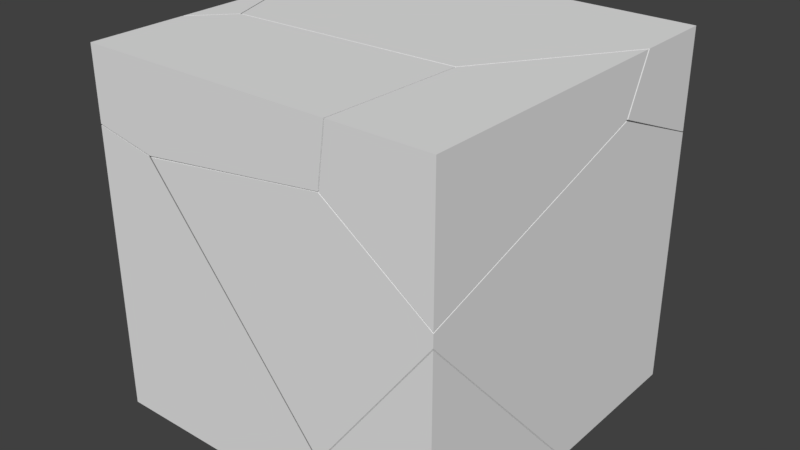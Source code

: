 # Source: destroyPlayer.blend  (saved by Blender 2.79.0; exported with 4.5.12 LTS)
import bpy
from mathutils import Matrix  # noqa: F401  (used for matrix-valued properties, if any)

bpy.ops.wm.read_factory_settings(use_empty=True)
scene = bpy.context.scene
scene.name = 'Scene'

# ---- collections
col_collection_1 = bpy.data.collections.new('Collection 1'); scene.collection.children.link(col_collection_1)

# ---- world
world_world = bpy.data.worlds.new('World'); scene.world = world_world
world_world.color = (0.05088, 0.05088, 0.05088)
world_world.use_sun_shadow = False
world_world.sun_shadow_jitter_overblur = 0.0
world_world.cycles.sampling_method = 'MANUAL'

# ---- meshes
me_cube_cell_006 = bpy.data.meshes.new('Cube_cell.006')
me_cube_cell_006.from_pydata([(-0.2116, -0.1181, 0.07047), (0.2995, 0.1243, 0.02175), (0.3069, 0.1582, 0.07047), (0.2969, -0.1181, 0.07047), (0.2814, -0.1181, -0.04267), (0.1624, -0.1181, -0.05872), (-0.0893, -0.1181, -0.09235), (0.1247, -0.1181, -0.06377), (-0.2116, -0.1181, -0.06885), (-0.2116, -0.02475, -0.08513), (-0.2116, -0.008633, -0.08106), (0.3007, -0.02041, 0.07047), (0.09221, 0.1514, 0.07047), (-0.1438, 0.1433, 0.07047), (-0.1508, 0.136, 0.07047), (-0.2116, 0.07029, 0.07047), (-0.2116, 0.04339, -0.06785), (-0.2116, 0.05339, -0.02508), (0.3007, -0.02041, 0.07047), (0.3069, 0.1582, 0.07047), (0.09221, 0.1514, 0.07047), (0.2969, -0.1181, 0.07047), (0.2814, -0.1181, -0.04267), (0.1624, -0.1181, -0.05872), (-0.0893, -0.1181, -0.09235), (0.1247, -0.1181, -0.06377), (-0.2116, -0.1181, -0.06885), (-0.2116, -0.02475, -0.08513), (-0.2116, -0.008633, -0.08106), (-0.2116, 0.04339, -0.06785), (-0.1438, 0.1433, 0.07047), (-0.1508, 0.136, 0.07047), (-0.2116, 0.07029, 0.07047), (-0.2116, 0.05339, -0.02508)], [], [(1, 20, 19), (21, 11, 2, 12, 30, 31, 32, 0), (26, 24, 25, 23, 4, 21, 0), (22, 5, 29, 1), (29, 33, 14, 13), (18, 3, 22, 1), (19, 18, 1), (29, 13, 20, 1), (6, 8, 27), (28, 29, 5, 7), (7, 6, 27, 28), (33, 15, 14), (32, 17, 16, 10, 9, 26, 0)])
_k = set([(2, 11), (2, 12), (3, 18), (3, 22), (4, 21), (4, 23), (5, 7), (5, 22), (6, 7), (6, 8), (8, 27), (9, 10), (9, 26), (10, 16), (11, 21), (12, 30), (13, 14), (13, 20), (14, 15), (15, 33), (16, 17), (17, 32), (18, 19), (19, 20), (23, 25), (24, 25), (24, 26), (27, 28), (28, 29), (29, 33), (30, 31), (31, 32)])
me_cube_cell_006.attributes.new('sharp_edge', 'BOOLEAN', 'EDGE').data.foreach_set('value', [ (min(e.vertices), max(e.vertices)) in _k for e in me_cube_cell_006.edges])
me_cube_cell_006.use_remesh_preserve_volume = False
me_cube_cell_006.use_remesh_preserve_attributes = False
me_cube_cell_006.use_mirror_vertex_groups = False
me_cube_cell_006.update()
me_cube_cell_005 = bpy.data.meshes.new('Cube_cell.005')
me_cube_cell_005.from_pydata([(0.332, 0.4224, -0.3364), (0.1431, -0.03484, 0.313), (0.1255, -0.2776, 0.2487), (0.1433, -0.2776, 0.2361), (0.00717, -0.2776, 0.2327), (-0.2227, -0.2776, 0.2012), (-0.2432, -0.2776, 0.1984), (0.2395, -0.2776, -0.0467), (0.1378, -0.2776, -0.1841), (0.332, -0.2776, 0.0787), (0.332, -0.2776, 0.1018), (0.3143, -0.2776, 0.1145), (0.104, -0.2776, -0.2297), (0.06552, -0.2776, -0.1826), (0.332, 0.09609, -0.3364), (0.3209, 0.08264, -0.3364), (0.0907, -0.1972, -0.3364), (-0.05382, 0.4224, -0.3364), (-0.368, 0.3122, -0.3364), (-0.368, 0.1704, -0.3364), (-0.2986, 0.1147, -0.3364), (-0.368, -0.1767, 0.197), (-0.368, -0.1822, 0.206), (-0.368, -0.1087, 0.2217), (-0.368, 0.4224, -0.008908), (-0.368, 0.4135, -0.03551), (-0.368, -0.1156, 0.2235), (-0.368, 0.4224, 0.005352), (0.332, -0.241, 0.0377), (0.332, 0.2124, 0.2575), (0.332, -0.1329, 0.1479), (0.332, 0.1613, 0.2413), (0.332, 0.4224, 0.1721), (-0.257, 0.4224, 0.03197), (-0.2918, 0.4224, -0.08842), (0.1255, -0.2776, 0.2487), (0.1433, -0.2776, 0.2361), (0.3143, -0.2776, 0.1145), (0.00717, -0.2776, 0.2327), (-0.2227, -0.2776, 0.2012), (-0.2432, -0.2776, 0.1984), (0.2395, -0.2776, -0.0467), (0.1378, -0.2776, -0.1841), (0.332, -0.2776, 0.0787), (0.332, -0.2776, 0.1018), (0.104, -0.2776, -0.2297), (0.06552, -0.2776, -0.1826), (0.332, 0.09609, -0.3364), (0.3209, 0.08264, -0.3364), (0.0907, -0.1972, -0.3364), (-0.05382, 0.4224, -0.3364), (-0.368, 0.3122, -0.3364), (-0.368, 0.1704, -0.3364), (-0.2986, 0.1147, -0.3364), (-0.368, 0.4135, -0.03551), (-0.368, -0.1767, 0.197), (-0.368, -0.1822, 0.206), (-0.368, -0.1156, 0.2235), (-0.368, 0.4224, -0.008908), (-0.368, 0.4224, 0.005352), (-0.368, -0.1087, 0.2217), (0.332, -0.241, 0.0377), (0.332, -0.1329, 0.1479), (0.332, 0.1613, 0.2413), (0.332, 0.2124, 0.2575), (0.332, 0.4224, 0.1721), (-0.257, 0.4224, 0.03197), (-0.2918, 0.4224, -0.08842)], [], [(0, 65, 64, 63, 62, 44, 43, 61, 47), (23, 57, 1, 29, 32, 66), (1, 35, 36, 31, 29), (6, 56, 21), (44, 37, 3, 2, 38, 39, 40, 46, 45, 42, 41, 43), (28, 9, 7), (57, 56, 6, 5), (36, 11, 30, 31), (5, 4, 57), (8, 12, 49, 48), (54, 58, 67), (48, 14, 28, 7, 8), (67, 50, 51, 54), (52, 55, 22, 26, 60, 59, 24, 25, 18), (20, 49, 12, 13), (11, 10, 30), (17, 34, 24, 59, 33, 65, 0), (4, 35, 1, 57), (66, 27, 23), (18, 17, 0, 47, 15, 16, 53, 52), (13, 6, 21, 19, 20)])
_k = set([(2, 3), (2, 38), (3, 37), (4, 5), (4, 35), (5, 6), (6, 13), (7, 8), (7, 9), (8, 12), (9, 28), (10, 11), (10, 30), (11, 36), (12, 13), (14, 28), (14, 48), (15, 16), (15, 47), (16, 53), (17, 18), (17, 34), (18, 25), (19, 20), (19, 21), (20, 49), (21, 56), (22, 26), (22, 55), (23, 27), (23, 57), (24, 25), (24, 34), (26, 60), (27, 66), (29, 31), (29, 32), (30, 31), (32, 66), (33, 59), (33, 65), (35, 36), (37, 44), (38, 39), (39, 40), (40, 46), (41, 42), (41, 43), (42, 45), (43, 61), (44, 62), (45, 46), (47, 61), (48, 49), (50, 51), (50, 67), (51, 54), (52, 53), (52, 55), (54, 58), (56, 57), (58, 67), (59, 60), (62, 63), (63, 64), (64, 65)])
me_cube_cell_005.attributes.new('sharp_edge', 'BOOLEAN', 'EDGE').data.foreach_set('value', [ (min(e.vertices), max(e.vertices)) in _k for e in me_cube_cell_005.edges])
me_cube_cell_005.use_remesh_preserve_volume = False
me_cube_cell_005.use_remesh_preserve_attributes = False
me_cube_cell_005.use_mirror_vertex_groups = False
me_cube_cell_005.update()
me_cube_cell_004 = bpy.data.meshes.new('Cube_cell.004')
me_cube_cell_004.from_pydata([(0.0916, -0.1657, 0.09428), (-0.09585, 0.07698, 0.04537), (0.0916, 0.372, 0.09428), (0.0213, 0.27, 0.09428), (-0.08807, 0.1111, 0.09428), (-0.09054, 0.04309, 0.09428), (-0.1133, -0.1657, -0.01915), (-0.1118, -0.1657, -0.007883), (-0.09791, -0.1657, 0.09428), (0.07627, -0.1657, -0.1545), (0.04197, -0.1657, -0.1301), (0.0916, -0.1657, -0.1654), (0.0916, 0.323, -0.009904), (0.0916, -0.03615, -0.1242), (0.0916, 0.372, 0.09428), (0.0213, 0.27, 0.09428), (-0.08807, 0.1111, 0.09428), (-0.09054, 0.04309, 0.09428), (-0.1133, -0.1657, -0.01915), (-0.1118, -0.1657, -0.007883), (-0.09791, -0.1657, 0.09428), (0.04197, -0.1657, -0.1301), (0.07627, -0.1657, -0.1545), (0.0916, -0.1657, -0.1654), (0.0916, 0.323, -0.009904), (0.0916, -0.03615, -0.1242)], [], [(1, 18, 19, 17, 4), (24, 25, 22, 21, 1), (21, 18, 1), (11, 13, 12, 14, 0), (14, 3, 16, 5, 20, 0), (25, 23, 22), (20, 7, 6, 10, 9, 11, 0), (4, 15, 1), (19, 8, 17), (15, 2, 24, 1)])
_k = set([(2, 15), (2, 24), (3, 14), (3, 16), (4, 15), (4, 17), (5, 16), (5, 20), (6, 7), (6, 10), (7, 20), (8, 17), (8, 19), (9, 10), (9, 11), (11, 13), (12, 13), (12, 14), (18, 19), (18, 21), (21, 22), (22, 23), (23, 25), (24, 25)])
me_cube_cell_004.attributes.new('sharp_edge', 'BOOLEAN', 'EDGE').data.foreach_set('value', [ (min(e.vertices), max(e.vertices)) in _k for e in me_cube_cell_004.edges])
me_cube_cell_004.use_remesh_preserve_volume = False
me_cube_cell_004.use_remesh_preserve_attributes = False
me_cube_cell_004.use_mirror_vertex_groups = False
me_cube_cell_004.update()
me_cube_cell_003 = bpy.data.meshes.new('Cube_cell.003')
me_cube_cell_003.from_pydata([(0.1012, -0.06543, -0.1521), (-0.1262, -0.06543, -0.04858), (0.01278, -0.06543, 0.1396), (-0.1407, -0.06543, -0.1521), (0.1012, -0.06543, 0.2592), (0.1012, 0.3043, -0.1521), (-0.1133, 0.04345, -0.1521), (-0.1386, 0.01257, -0.1521), (0.1012, -0.001694, 0.1886), (0.1012, -0.03149, 0.2217), (-0.1262, -0.06543, -0.04858), (0.01278, -0.06543, 0.1396), (-0.1407, -0.06543, -0.1521), (0.1012, -0.06543, 0.2592), (0.1012, 0.3043, -0.1521), (-0.1133, 0.04345, -0.1521), (-0.1386, 0.01257, -0.1521), (0.1012, -0.001694, 0.1886), (0.1012, -0.03149, 0.2217)], [], [(0, 13, 11, 10, 12), (5, 17, 18, 13, 0), (9, 8, 15, 16, 1, 2), (8, 14, 15), (16, 3, 1), (2, 4, 9), (12, 7, 6, 5, 0)])
_k = set([(1, 2), (1, 3), (2, 4), (3, 16), (4, 9), (5, 6), (5, 17), (6, 7), (7, 12), (8, 9), (8, 14), (10, 11), (10, 12), (11, 13), (13, 18), (14, 15), (15, 16), (17, 18)])
me_cube_cell_003.attributes.new('sharp_edge', 'BOOLEAN', 'EDGE').data.foreach_set('value', [ (min(e.vertices), max(e.vertices)) in _k for e in me_cube_cell_003.edges])
me_cube_cell_003.use_remesh_preserve_volume = False
me_cube_cell_003.use_remesh_preserve_attributes = False
me_cube_cell_003.use_mirror_vertex_groups = False
me_cube_cell_003.update()
me_cube_cell_002 = bpy.data.meshes.new('Cube_cell.002')
me_cube_cell_002.from_pydata([(-0.2059, -0.06577, -0.2443), (-0.2059, -0.06577, 0.3139), (-0.08548, -0.06577, 0.2907), (0.2265, -0.06577, -0.09354), (0.1219, -0.06577, 0.03559), (0.2499, -0.06577, -0.2443), (0.2648, -0.06577, -0.1409), (0.252, 0.01172, -0.2443), (-0.2059, 0.3795, -0.2443), (-0.2059, 0.02647, 0.2981), (-0.2059, 0.04265, 0.2735), (-0.2059, -0.06577, 0.3139), (-0.08548, -0.06577, 0.2907), (0.2265, -0.06577, -0.09354), (0.1219, -0.06577, 0.03559), (0.2499, -0.06577, -0.2443), (0.2648, -0.06577, -0.1409), (0.252, 0.01172, -0.2443), (-0.2059, 0.3795, -0.2443), (-0.2059, 0.02647, 0.2981), (-0.2059, 0.04265, 0.2735)], [], [(0, 1, 19, 20, 18), (12, 4, 10, 9), (9, 11, 12), (18, 17, 5, 0), (16, 15, 7), (5, 6, 13, 14, 2, 1, 0), (7, 8, 10, 4, 3, 16)])
_k = set([(1, 2), (1, 19), (2, 14), (3, 4), (3, 16), (4, 12), (5, 6), (5, 17), (6, 13), (7, 8), (7, 15), (8, 10), (9, 10), (9, 11), (11, 12), (13, 14), (15, 16), (17, 18), (18, 20), (19, 20)])
me_cube_cell_002.attributes.new('sharp_edge', 'BOOLEAN', 'EDGE').data.foreach_set('value', [ (min(e.vertices), max(e.vertices)) in _k for e in me_cube_cell_002.edges])
me_cube_cell_002.use_remesh_preserve_volume = False
me_cube_cell_002.use_remesh_preserve_attributes = False
me_cube_cell_002.use_mirror_vertex_groups = False
me_cube_cell_002.update()
me_cube_cell_001 = bpy.data.meshes.new('Cube_cell.001')
me_cube_cell_001.from_pydata([(-0.06363, 0.03227, -0.1061), (0.2451, 0.03227, -0.1061), (-0.06363, -0.07637, -0.1061), (-0.06363, -0.05269, -0.03599), (-0.06363, 0.03227, 0.2148), (0.009422, 0.03227, 0.1395), (0.2451, 0.03227, -0.1061), (-0.06363, -0.07637, -0.1061), (-0.06363, -0.05269, -0.03599), (-0.06363, 0.03227, 0.2148), (0.009422, 0.03227, 0.1395)], [], [(0, 9, 10, 6), (0, 6, 7), (7, 8, 9, 0), (5, 4, 3), (3, 2, 1, 5)])
_k = set([(1, 2), (1, 5), (2, 3), (3, 4), (4, 5), (6, 7), (6, 10), (7, 8), (8, 9), (9, 10)])
me_cube_cell_001.attributes.new('sharp_edge', 'BOOLEAN', 'EDGE').data.foreach_set('value', [ (min(e.vertices), max(e.vertices)) in _k for e in me_cube_cell_001.edges])
me_cube_cell_001.use_remesh_preserve_volume = False
me_cube_cell_001.use_remesh_preserve_attributes = False
me_cube_cell_001.use_mirror_vertex_groups = False
me_cube_cell_001.update()
me_cube_cell_000 = bpy.data.meshes.new('Cube_cell.000')
me_cube_cell_000.from_pydata([(-0.02024, 0.1944, 0.03536), (0.04581, 0.01409, 0.03536), (0.03514, 0.002463, 0.03536), (-0.02024, -0.05719, 0.03536), (-0.02024, -0.08185, -0.09844), (-0.02024, -0.07193, -0.04301), (-0.02024, 0.1944, 0.03536), (0.04581, 0.01409, 0.03536), (0.03514, 0.002463, 0.03536), (-0.02024, -0.05719, 0.03536), (-0.02024, -0.08185, -0.09844), (-0.02024, -0.07193, -0.04301)], [], [(0, 10, 11, 3), (4, 6, 7), (5, 4, 7, 8), (8, 9, 5), (3, 2, 1, 0)])
_k = set([(0, 1), (0, 10), (1, 2), (2, 3), (3, 11), (4, 5), (4, 6), (5, 9), (6, 7), (7, 8), (8, 9), (10, 11)])
me_cube_cell_000.attributes.new('sharp_edge', 'BOOLEAN', 'EDGE').data.foreach_set('value', [ (min(e.vertices), max(e.vertices)) in _k for e in me_cube_cell_000.edges])
me_cube_cell_000.use_remesh_preserve_volume = False
me_cube_cell_000.use_remesh_preserve_attributes = False
me_cube_cell_000.use_mirror_vertex_groups = False
me_cube_cell_000.update()
me_cube_cell_008 = bpy.data.meshes.new('Cube_cell.008')
me_cube_cell_008.from_pydata([(-0.3535, 0.2169, 0.1027), (0.3465, 0.2169, 0.1027), (0.1573, -0.2389, 0.05404), (0.3465, 0.05845, 0.1027), (0.2393, -0.09734, 0.1027), (0.1653, -0.2046, 0.1027), (-0.04875, -0.2119, 0.1027), (-0.2857, -0.2199, 0.1027), (-0.3535, -0.0331, 0.1027), (-0.2928, -0.2005, 0.1027), (-0.3535, 0.2066, -0.2497), (-0.3535, 0.2169, -0.2538), (-0.3535, -0.3186, -0.03588), (-0.3535, -0.2318, 0.006734), (0.3465, 0.02034, 0.02118), (0.3465, 0.009647, -0.001876), (0.3465, 0.2169, -0.08718), (0.3465, 0.1605, -0.06409), (0.3329, 0.2169, -0.09045), (-0.2253, 0.2169, -0.2234), (0.3465, 0.05845, 0.1027), (0.2393, -0.09734, 0.1027), (0.1653, -0.2046, 0.1027), (-0.04875, -0.2119, 0.1027), (-0.2857, -0.2199, 0.1027), (-0.3535, -0.0331, 0.1027), (-0.2928, -0.2005, 0.1027), (-0.3535, 0.2169, -0.2538), (-0.3535, 0.2066, -0.2497), (-0.3535, -0.2318, 0.006734), (0.3465, 0.02034, 0.02118), (0.3465, 0.009647, -0.001876), (0.3465, 0.2169, -0.08718), (0.3465, 0.1605, -0.06409), (-0.2253, 0.2169, -0.2234), (0.3329, 0.2169, -0.09045), (-0.3535, -0.3186, -0.03588)], [], [(1, 0, 25, 26, 24, 23, 22, 21, 20), (2, 36, 35, 32, 33), (2, 6, 7, 36), (2, 5, 6), (2, 31, 14, 4, 5), (20, 30, 15, 17, 16, 1), (9, 8, 29), (14, 3, 4), (27, 28, 12, 13, 25, 0), (7, 9, 29, 36), (34, 35, 36, 10), (16, 18, 19, 27, 0, 1), (33, 31, 2), (10, 11, 34)])
_k = set([(3, 4), (3, 14), (4, 5), (5, 6), (6, 7), (7, 9), (8, 9), (8, 29), (10, 11), (10, 36), (11, 34), (12, 13), (12, 28), (13, 25), (14, 31), (15, 17), (15, 30), (16, 17), (16, 18), (18, 19), (19, 27), (20, 21), (20, 30), (21, 22), (22, 23), (23, 24), (24, 26), (25, 26), (27, 28), (29, 36), (31, 33), (32, 33), (32, 35), (34, 35)])
me_cube_cell_008.attributes.new('sharp_edge', 'BOOLEAN', 'EDGE').data.foreach_set('value', [ (min(e.vertices), max(e.vertices)) in _k for e in me_cube_cell_008.edges])
me_cube_cell_008.use_remesh_preserve_volume = False
me_cube_cell_008.use_remesh_preserve_attributes = False
me_cube_cell_008.use_mirror_vertex_groups = False
me_cube_cell_008.update()

# ---- objects
ob_cube_cell_007 = bpy.data.objects.new('Cube_cell.007', me_cube_cell_006)
ob_cube_cell_006 = bpy.data.objects.new('Cube_cell.006', me_cube_cell_005)
ob_cube_cell_005 = bpy.data.objects.new('Cube_cell.005', me_cube_cell_004)
ob_cube_cell_004 = bpy.data.objects.new('Cube_cell.004', me_cube_cell_003)
ob_cube_cell_003 = bpy.data.objects.new('Cube_cell.003', me_cube_cell_002)
ob_cube_cell_002 = bpy.data.objects.new('Cube_cell.002', me_cube_cell_001)
ob_cube_cell_001 = bpy.data.objects.new('Cube_cell.001', me_cube_cell_000)
ob_cube_cell = bpy.data.objects.new('Cube_cell', me_cube_cell_008)

# ---- transforms, parenting, visibility, modifiers, constraints
ob_cube_cell_007.location = (-0.1384, -0.2319, 0.2795)
ob_cube_cell_007.lineart.crease_threshold = 0.0
ob_cube_cell_006.location = (0.01804, -0.07241, -0.01361)
ob_cube_cell_006.lineart.crease_threshold = 0.0
ob_cube_cell_005.location = (0.2584, -0.1843, 0.2557)
ob_cube_cell_005.lineart.crease_threshold = 0.0
ob_cube_cell_004.location = (0.2488, -0.2846, -0.1979)
ob_cube_cell_004.lineart.crease_threshold = 0.0
ob_cube_cell_003.location = (-0.1441, -0.2842, -0.1057)
ob_cube_cell_003.lineart.crease_threshold = 0.0
ob_cube_cell_002.location = (-0.2864, 0.3177, -0.2439)
ob_cube_cell_002.lineart.crease_threshold = 0.0
ob_cube_cell_001.location = (-0.3298, -0.1014, 0.3146)
ob_cube_cell_001.lineart.crease_threshold = 0.0
ob_cube_cell.location = (0.003511, 0.1331, 0.2473)
ob_cube_cell.lineart.crease_threshold = 0.0

# ---- collection membership
col_collection_1.objects.link(ob_cube_cell_007)
col_collection_1.objects.link(ob_cube_cell_006)
col_collection_1.objects.link(ob_cube_cell_005)
col_collection_1.objects.link(ob_cube_cell_004)
col_collection_1.objects.link(ob_cube_cell_003)
col_collection_1.objects.link(ob_cube_cell_002)
col_collection_1.objects.link(ob_cube_cell_001)
col_collection_1.objects.link(ob_cube_cell)

# ---- scene / render settings (as saved in the file)
scene.frame_start = 1; scene.frame_end = 250; scene.frame_set(1)
scene.render.engine = 'BLENDER_EEVEE_NEXT'
scene.render.resolution_percentage = 50
scene.render.dither_intensity = 0.0
scene.cycles.use_denoising = False
scene.cycles.samples = 128
scene.cycles.sampling_pattern = 'TABULATED_SOBOL'
scene.cycles.light_sampling_threshold = 0.0
scene.cycles.use_adaptive_sampling = False
scene.cycles.use_light_tree = False
scene.cycles.blur_glossy = 0.0
scene.cycles.sample_clamp_indirect = 0.0
scene.view_settings.view_transform = 'Standard'
bpy.context.view_layer.update()

# ---- added for rendering (the .blend has no active camera and no usable light): camera, sun
cam_auto = bpy.data.cameras.new('AutoCamera')
cam_auto.lens = 50.0
cam_auto.sensor_width = 36.0
cam_auto.clip_end = 1000.0
ob_auto_camera = bpy.data.objects.new('AutoCamera', cam_auto)
scene.collection.objects.link(ob_auto_camera)
ob_auto_camera.location = (1.12178, -1.34613, 0.89742)
ob_auto_camera.rotation_euler = (1.09748, -7.21219e-08, 0.694738)
scene.camera = ob_auto_camera
light_auto_sun = bpy.data.lights.new('AutoSun', 'SUN')
light_auto_sun.energy = 3.0
light_auto_sun.angle = 0.0523599
ob_auto_sun = bpy.data.objects.new('AutoSun', light_auto_sun)
scene.collection.objects.link(ob_auto_sun)
ob_auto_sun.rotation_euler = (0.872665, 0.174533, 0.523599)
bpy.context.view_layer.update()
